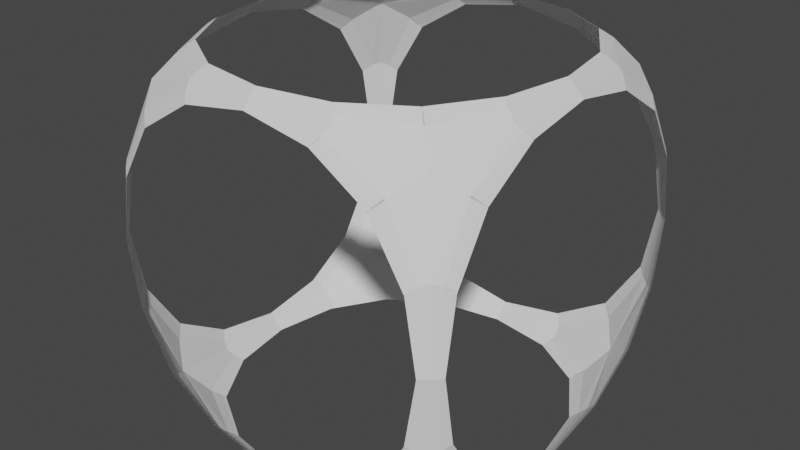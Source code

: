 # Source: CubeWire.blend  (saved by Blender 2.93.20; exported with 4.5.12 LTS)
import bpy
from mathutils import Matrix  # noqa: F401  (used for matrix-valued properties, if any)

bpy.ops.wm.read_factory_settings(use_empty=True)
scene = bpy.context.scene
scene.name = 'Scene'

# ---- collections
col_collection = bpy.data.collections.new('Collection'); scene.collection.children.link(col_collection)

# ---- world
world_world = bpy.data.worlds.new('World'); scene.world = world_world
world_world.use_nodes = True; world_world.node_tree.nodes.clear()
_N = world_world.node_tree.nodes; _L = world_world.node_tree.links
n0 = _N.new('ShaderNodeOutputWorld'); n0.name = 'World Output'; n0.location = (300, 300)
n1 = _N.new('ShaderNodeBackground'); n1.name = 'Background'; n1.location = (10, 300)
n1.inputs[0].default_value = (0.05088, 0.05088, 0.05088, 1.0)
_L.new(n1.outputs[0], n0.inputs[0])
n0.is_active_output = True
world_world.color = (0.05088, 0.05088, 0.05088)
world_world.use_sun_shadow = False
world_world.sun_shadow_jitter_overblur = 0.0

# ---- meshes
me_cube_002 = bpy.data.meshes.new('Cube.002')
me_cube_002.from_pydata([(-1.0, -1.0, -1.0), (-1.0, -1.0, 1.0), (-1.0, 1.0, -1.0), (-1.0, 1.0, 1.0), (1.0, -1.0, -1.0), (1.0, -1.0, 1.0), (1.0, 1.0, -1.0), (1.0, 1.0, 1.0)], [], [(0, 1, 3, 2), (2, 3, 7, 6), (6, 7, 5, 4), (4, 5, 1, 0), (2, 6, 4, 0), (7, 3, 1, 5)])
_uv = me_cube_002.uv_layers.new(name='UVMap')
_uv.uv.foreach_set('vector', [0.375, 0.0, 0.625, 0.0, 0.625, 0.25, 0.375, 0.25, 0.375, 0.25, 0.625, 0.25, 0.625, 0.5, 0.375, 0.5, 0.375, 0.5, 0.625, 0.5, 0.625, 0.75, 0.375, 0.75, 0.375, 0.75, 0.625, 0.75, 0.625, 1.0, 0.375, 1.0, 0.125, 0.5, 0.375, 0.5, 0.375, 0.75, 0.125, 0.75, 0.625, 0.5, 0.875, 0.5, 0.875, 0.75, 0.625, 0.75])
me_cube_002.use_remesh_fix_poles = True
me_cube_002.use_remesh_preserve_attributes = False
me_cube_002.update()

# ---- objects
ob_cube = bpy.data.objects.new('Cube', me_cube_002)

# ---- transforms, parenting, visibility, modifiers, constraints
ob_cube.location = (0.0, 0.0, 0.0)
_m = ob_cube.modifiers.new('Bevel', 'BEVEL')
_m.width = 0.0
_m.width_pct = 0.0
_m = ob_cube.modifiers.new('Wireframe', 'WIREFRAME')
_m.thickness = 0.0
_m = ob_cube.modifiers.new('Subdivision', 'SUBSURF')

# ---- collection membership
col_collection.objects.link(ob_cube)

# ---- scene / render settings (as saved in the file)
scene.frame_start = 1; scene.frame_end = 250; scene.frame_set(1)
scene.render.engine = 'BLENDER_EEVEE_NEXT'
scene.cycles.use_denoising = False
scene.cycles.samples = 128
scene.cycles.sampling_pattern = 'TABULATED_SOBOL'
scene.cycles.use_adaptive_sampling = False
scene.cycles.use_light_tree = False
scene.view_settings.view_transform = 'Filmic'
bpy.context.view_layer.update()

# ---- added for rendering (the .blend has no active camera and no usable light): camera, sun
cam_auto = bpy.data.cameras.new('AutoCamera')
cam_auto.lens = 50.0
cam_auto.sensor_width = 36.0
cam_auto.clip_end = 1000.0
ob_auto_camera = bpy.data.objects.new('AutoCamera', cam_auto)
scene.collection.objects.link(ob_auto_camera)
ob_auto_camera.location = (3.20507, -3.84609, 2.56406)
ob_auto_camera.rotation_euler = (1.09748, -7.21219e-08, 0.694738)
scene.camera = ob_auto_camera
light_auto_sun = bpy.data.lights.new('AutoSun', 'SUN')
light_auto_sun.energy = 3.0
light_auto_sun.angle = 0.0523599
ob_auto_sun = bpy.data.objects.new('AutoSun', light_auto_sun)
scene.collection.objects.link(ob_auto_sun)
ob_auto_sun.rotation_euler = (0.872665, 0.174533, 0.523599)
bpy.context.view_layer.update()
